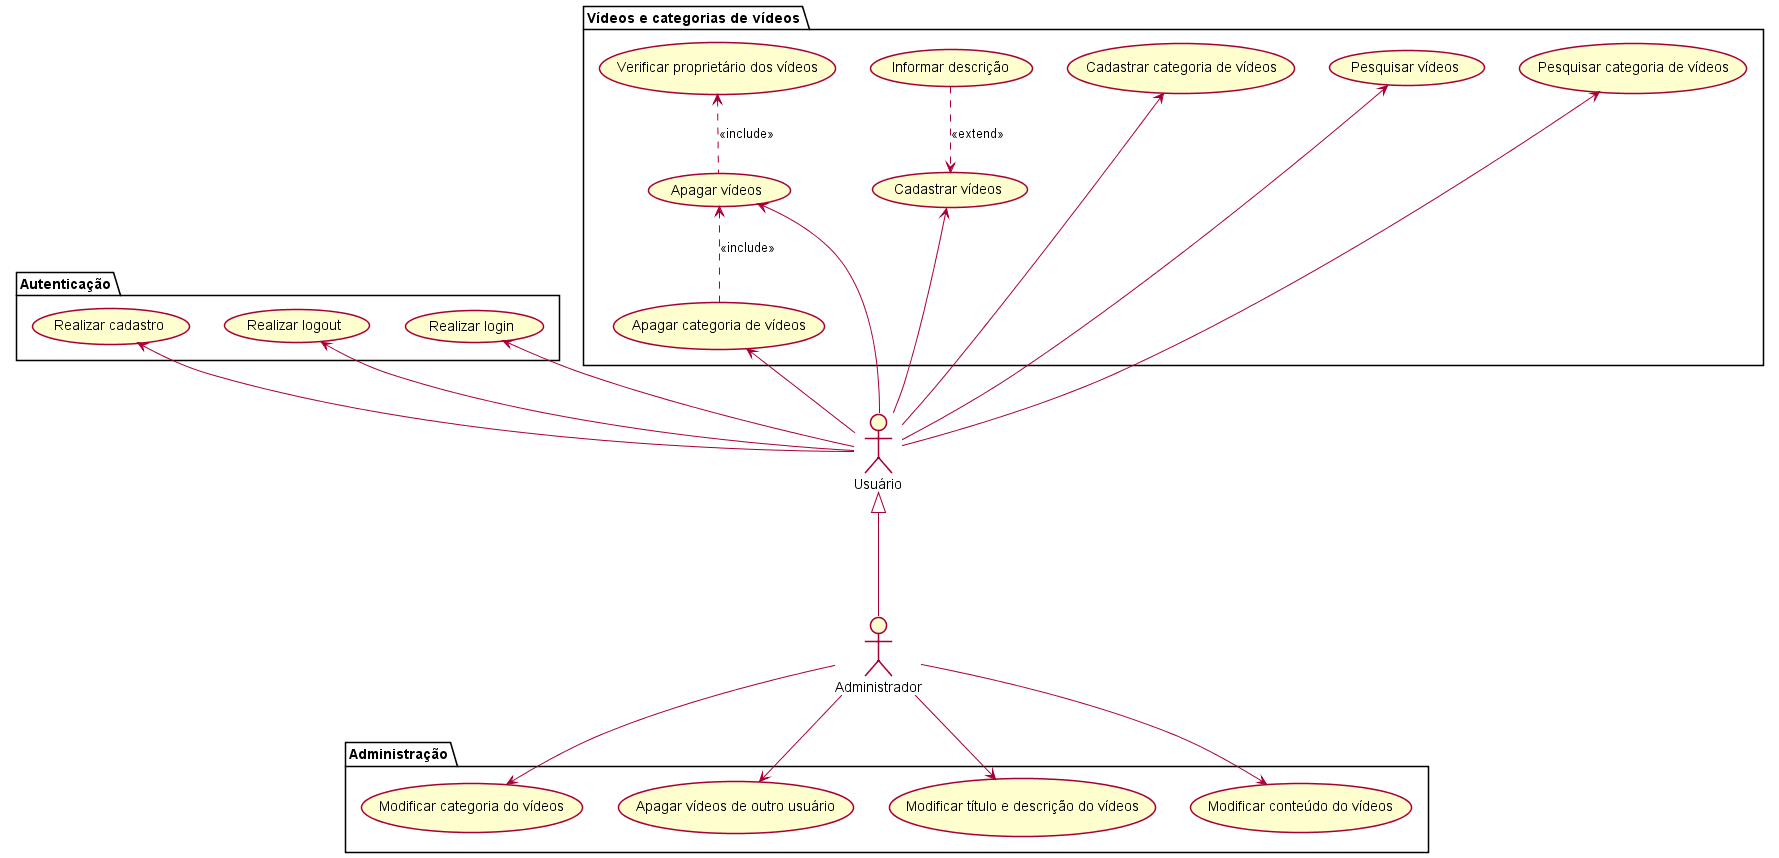

The diagram above was rendered by PlantUML. Its source (embedded in the PNG):
@startuml DevFlix
skinparam Style strictuml

:Usuário: as usuario
:Administrador: as administrador


/' Casos de uso do usuário '/
package Autenticação {
    (Realizar logout) as logout
    (Realizar cadastro) as cadastro
    (Realizar login) as login
}
package "Vídeos e categorias de vídeos" {
    (Apagar vídeos) as apagarv
    (Pesquisar vídeos) as pesqv
    (Cadastrar vídeos) as cadv
    (Informar descrição) as infdesc
    (Pesquisar categoria de vídeos) as pesqcatv
    (Cadastrar categoria de vídeos) as cadcatv
    (Apagar categoria de vídeos) as apgcatv
    (Verificar proprietário dos vídeos) as verifprop
}


/' Casos de uso do administrador '/
package Administração {
    (Modificar categoria do vídeos) as modcatv
    (Modificar conteúdo do vídeos) as modcontv
    (Apagar vídeos de outro usuário) as apgvout
    (Modificar título e descrição do vídeos) as modtitdesc
}


/' Generalização dos atores '/
usuario <|-down-- administrador

/' Associação dos casos de uso do usuário '/
usuario -up-> cadv
usuario -up-> pesqcatv
usuario -up-> apgcatv
usuario -up-> pesqv
usuario -up-> cadcatv
usuario -up-> apagarv

usuario -up-> login
usuario -left-> cadastro
usuario -left-> logout


/' Include e Extend dos casos de uso do usuário '/
apagarv .up.> verifprop : <<include>>
apgcatv .up.> apagarv : <<include>>
infdesc .down.> cadv : <<extend>>


/' Associação dos casos de uso do administrador '/
administrador -right-> modcatv
administrador -left-> modcontv
administrador -down-> apgvout
administrador -down-> modtitdesc

@enduml